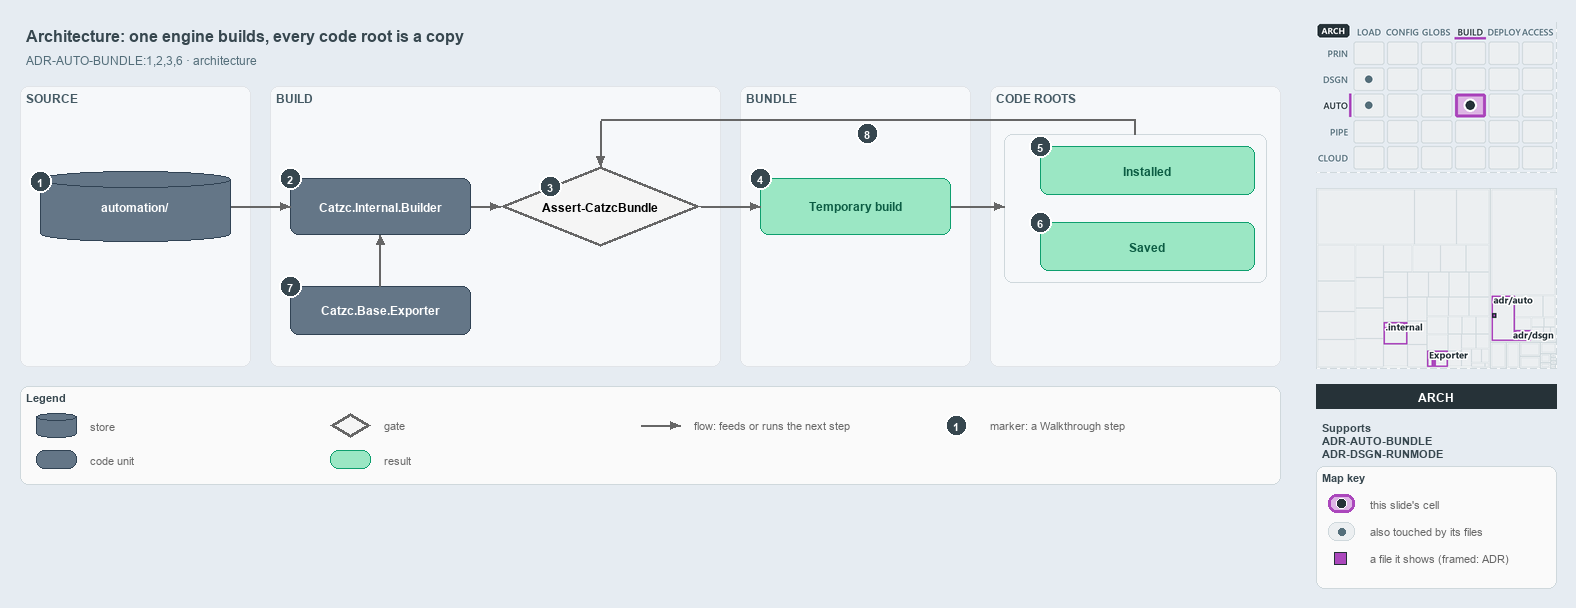

The diagram above was exported from draw.io. Its source (the exported page's mxGraphModel, read from the mxfile embedded in the PNG):
<mxGraphModel dx="1024" dy="768" grid="0" gridSize="10" guides="1" tooltips="1" connect="1" arrows="1" fold="1" page="1" pageScale="1" pageWidth="1572" pageHeight="600" background="#E6ECF2" math="0" shadow="0">
  <root>
    <mxCell id="0" />
    <mxCell id="1" parent="0" />
    <mxCell id="title" value="Architecture: one engine builds, every code root is a copy" style="text;html=1;align=left;verticalAlign=middle;fontSize=16;fontStyle=1;fontColor=#37474F;" vertex="1" parent="1">
      <mxGeometry x="20" y="14" width="1260" height="30" as="geometry" />
    </mxCell>
    <mxCell id="subtitle" value="ADR-AUTO-BUNDLE:1,2,3,6 &amp;#183; architecture" style="text;html=1;align=left;verticalAlign=middle;fontSize=12;fontColor=#546E7A;" vertex="1" parent="1">
      <mxGeometry x="20" y="44" width="1240" height="20" as="geometry" />
    </mxCell>
    <mxCell id="band-source" value="SOURCE" style="rounded=1;html=1;arcSize=3;fillColor=#F6F8FA;strokeColor=#E1E4E8;verticalAlign=top;align=left;spacingLeft=8;fontStyle=1;fontSize=12;fontColor=#455A64;" vertex="1" parent="1">
      <mxGeometry x="20" y="80" width="230" height="280" as="geometry" />
    </mxCell>
    <mxCell id="band-build" value="BUILD" style="rounded=1;html=1;arcSize=3;fillColor=#F6F8FA;strokeColor=#E1E4E8;verticalAlign=top;align=left;spacingLeft=8;fontStyle=1;fontSize=12;fontColor=#455A64;" vertex="1" parent="1">
      <mxGeometry x="270" y="80" width="450" height="280" as="geometry" />
    </mxCell>
    <mxCell id="band-bundle" value="BUNDLE" style="rounded=1;html=1;arcSize=3;fillColor=#F6F8FA;strokeColor=#E1E4E8;verticalAlign=top;align=left;spacingLeft=8;fontStyle=1;fontSize=12;fontColor=#455A64;" vertex="1" parent="1">
      <mxGeometry x="740" y="80" width="230" height="280" as="geometry" />
    </mxCell>
    <mxCell id="band-roots" value="CODE ROOTS" style="rounded=1;html=1;arcSize=3;fillColor=#F6F8FA;strokeColor=#E1E4E8;verticalAlign=top;align=left;spacingLeft=8;fontStyle=1;fontSize=12;fontColor=#455A64;" vertex="1" parent="1">
      <mxGeometry x="990" y="80" width="290" height="280" as="geometry" />
    </mxCell>
    <mxCell id="g-source" value="&lt;b&gt;automation/&lt;/b&gt;" style="shape=cylinder3;boundedLbl=1;backgroundOutline=1;size=8;whiteSpace=wrap;html=1;fillColor=#647687;strokeColor=#314354;fontColor=#FFFFFF;fontSize=12;" vertex="1" parent="1">
      <mxGeometry x="40" y="165" width="190" height="70" as="geometry" />
    </mxCell>
    <mxCell id="g-engine" value="&lt;b&gt;Catzc.Internal.Builder&lt;/b&gt;" style="rounded=1;whiteSpace=wrap;html=1;arcSize=20;fillColor=#647687;strokeColor=#314354;fontColor=#FFFFFF;fontSize=12;" vertex="1" parent="1">
      <mxGeometry x="290" y="172" width="180" height="56" as="geometry" />
    </mxCell>
    <mxCell id="g-guard" value="&lt;b&gt;Assert-CatzcBundle&lt;/b&gt;" style="rhombus;whiteSpace=wrap;html=1;fillColor=#f5f5f5;strokeColor=#666666;strokeWidth=3;fontSize=12;" vertex="1" parent="1">
      <mxGeometry x="500" y="160" width="200" height="80" as="geometry" />
    </mxCell>
    <mxCell id="g-temporary" value="&lt;b&gt;Temporary build&lt;/b&gt;" style="rounded=1;whiteSpace=wrap;html=1;arcSize=20;fillColor=#9BE7C4;strokeColor=#0E9F6E;fontColor=#0B5C43;fontSize=12;" vertex="1" parent="1">
      <mxGeometry x="760" y="172" width="190" height="56" as="geometry" />
    </mxCell>
    <mxCell id="frame-roots" value="" style="rounded=1;html=1;arcSize=6;fillColor=none;strokeColor=#CFD8DC;" vertex="1" parent="1">
      <mxGeometry x="1004" y="128" width="262" height="148" as="geometry" />
    </mxCell>
    <mxCell id="g-installed" value="&lt;b&gt;Installed&lt;/b&gt;" style="rounded=1;whiteSpace=wrap;html=1;arcSize=20;fillColor=#9BE7C4;strokeColor=#0E9F6E;fontColor=#0B5C43;fontSize=12;" vertex="1" parent="1">
      <mxGeometry x="1040" y="140" width="214" height="48" as="geometry" />
    </mxCell>
    <mxCell id="g-saved" value="&lt;b&gt;Saved&lt;/b&gt;" style="rounded=1;whiteSpace=wrap;html=1;arcSize=20;fillColor=#9BE7C4;strokeColor=#0E9F6E;fontColor=#0B5C43;fontSize=12;" vertex="1" parent="1">
      <mxGeometry x="1040" y="216" width="214" height="48" as="geometry" />
    </mxCell>
    <mxCell id="g-exporter" value="&lt;b&gt;Catzc.Base.Exporter&lt;/b&gt;" style="rounded=1;whiteSpace=wrap;html=1;arcSize=20;fillColor=#647687;strokeColor=#314354;fontColor=#FFFFFF;fontSize=12;" vertex="1" parent="1">
      <mxGeometry x="290" y="280" width="180" height="48" as="geometry" />
    </mxCell>
    <mxCell id="p-edge-source-engine-a" value="" style="text;html=1;strokeColor=none;fillColor=none;" vertex="1" parent="1">
      <mxGeometry x="230" y="200" width="1" height="1" as="geometry" />
    </mxCell>
    <mxCell id="p-edge-source-engine-b" value="" style="text;html=1;strokeColor=none;fillColor=none;" vertex="1" parent="1">
      <mxGeometry x="290" y="200" width="1" height="1" as="geometry" />
    </mxCell>
    <mxCell id="edge-source-engine" value="" style="edgeStyle=orthogonalEdgeStyle;rounded=1;html=1;fontSize=10;endArrow=block;strokeColor=#666666;" edge="1" parent="1" source="p-edge-source-engine-a" target="p-edge-source-engine-b">
      <mxGeometry relative="1" as="geometry" />
    </mxCell>
    <mxCell id="p-edge-engine-guard-a" value="" style="text;html=1;strokeColor=none;fillColor=none;" vertex="1" parent="1">
      <mxGeometry x="470" y="200" width="1" height="1" as="geometry" />
    </mxCell>
    <mxCell id="p-edge-engine-guard-b" value="" style="text;html=1;strokeColor=none;fillColor=none;" vertex="1" parent="1">
      <mxGeometry x="500" y="200" width="1" height="1" as="geometry" />
    </mxCell>
    <mxCell id="edge-engine-guard" value="" style="edgeStyle=orthogonalEdgeStyle;rounded=1;html=1;fontSize=10;endArrow=block;strokeColor=#666666;" edge="1" parent="1" source="p-edge-engine-guard-a" target="p-edge-engine-guard-b">
      <mxGeometry relative="1" as="geometry" />
    </mxCell>
    <mxCell id="p-edge-guard-temporary-a" value="" style="text;html=1;strokeColor=none;fillColor=none;" vertex="1" parent="1">
      <mxGeometry x="700" y="200" width="1" height="1" as="geometry" />
    </mxCell>
    <mxCell id="p-edge-guard-temporary-b" value="" style="text;html=1;strokeColor=none;fillColor=none;" vertex="1" parent="1">
      <mxGeometry x="760" y="200" width="1" height="1" as="geometry" />
    </mxCell>
    <mxCell id="edge-guard-temporary" value="" style="edgeStyle=orthogonalEdgeStyle;rounded=1;html=1;fontSize=10;endArrow=block;strokeColor=#666666;" edge="1" parent="1" source="p-edge-guard-temporary-a" target="p-edge-guard-temporary-b">
      <mxGeometry relative="1" as="geometry" />
    </mxCell>
    <mxCell id="p-edge-temporary-roots-a" value="" style="text;html=1;strokeColor=none;fillColor=none;" vertex="1" parent="1">
      <mxGeometry x="950" y="200" width="1" height="1" as="geometry" />
    </mxCell>
    <mxCell id="p-edge-temporary-roots-b" value="" style="text;html=1;strokeColor=none;fillColor=none;" vertex="1" parent="1">
      <mxGeometry x="1004" y="200" width="1" height="1" as="geometry" />
    </mxCell>
    <mxCell id="edge-temporary-roots" value="" style="edgeStyle=orthogonalEdgeStyle;rounded=1;html=1;fontSize=10;endArrow=block;strokeColor=#666666;" edge="1" parent="1" source="p-edge-temporary-roots-a" target="p-edge-temporary-roots-b">
      <mxGeometry relative="1" as="geometry" />
    </mxCell>
    <mxCell id="p-edge-exporter-engine-a" value="" style="text;html=1;strokeColor=none;fillColor=none;" vertex="1" parent="1">
      <mxGeometry x="380" y="280" width="1" height="1" as="geometry" />
    </mxCell>
    <mxCell id="p-edge-exporter-engine-b" value="" style="text;html=1;strokeColor=none;fillColor=none;" vertex="1" parent="1">
      <mxGeometry x="380" y="228" width="1" height="1" as="geometry" />
    </mxCell>
    <mxCell id="edge-exporter-engine" value="" style="edgeStyle=orthogonalEdgeStyle;rounded=1;html=1;fontSize=10;endArrow=block;strokeColor=#666666;" edge="1" parent="1" source="p-edge-exporter-engine-a" target="p-edge-exporter-engine-b">
      <mxGeometry relative="1" as="geometry" />
    </mxCell>
    <mxCell id="p-edge-roots-guard-0" value="" style="text;html=1;strokeColor=none;fillColor=none;" vertex="1" parent="1">
      <mxGeometry x="1135" y="128" width="1" height="1" as="geometry" />
    </mxCell>
    <mxCell id="p-edge-roots-guard-1" value="" style="text;html=1;strokeColor=none;fillColor=none;" vertex="1" parent="1">
      <mxGeometry x="1135" y="114" width="1" height="1" as="geometry" />
    </mxCell>
    <mxCell id="p-edge-roots-guard-2" value="" style="text;html=1;strokeColor=none;fillColor=none;" vertex="1" parent="1">
      <mxGeometry x="600" y="114" width="1" height="1" as="geometry" />
    </mxCell>
    <mxCell id="p-edge-roots-guard-3" value="" style="text;html=1;strokeColor=none;fillColor=none;" vertex="1" parent="1">
      <mxGeometry x="600" y="160" width="1" height="1" as="geometry" />
    </mxCell>
    <mxCell id="edge-roots-guard-seg1" value="" style="edgeStyle=orthogonalEdgeStyle;rounded=1;html=1;fontSize=10;endArrow=none;strokeColor=#666666;" edge="1" parent="1" source="p-edge-roots-guard-0" target="p-edge-roots-guard-1">
      <mxGeometry relative="1" as="geometry" />
    </mxCell>
    <mxCell id="edge-roots-guard-seg2" value="" style="edgeStyle=orthogonalEdgeStyle;rounded=1;html=1;fontSize=10;endArrow=none;strokeColor=#666666;" edge="1" parent="1" source="p-edge-roots-guard-1" target="p-edge-roots-guard-2">
      <mxGeometry relative="1" as="geometry" />
    </mxCell>
    <mxCell id="edge-roots-guard" value="" style="edgeStyle=orthogonalEdgeStyle;rounded=1;html=1;fontSize=10;endArrow=block;strokeColor=#666666;" edge="1" parent="1" source="p-edge-roots-guard-2" target="p-edge-roots-guard-3">
      <mxGeometry relative="1" as="geometry" />
    </mxCell>
    <mxCell id="mark-1" value="1" style="ellipse;html=1;fillColor=#37474F;strokeColor=#FFFFFF;strokeWidth=2;fontColor=#FFFFFF;fontStyle=1;fontSize=11;" vertex="1" parent="1">
      <mxGeometry x="29" y="164" width="22" height="22" as="geometry" />
    </mxCell>
    <mxCell id="mark-2" value="2" style="ellipse;html=1;fillColor=#37474F;strokeColor=#FFFFFF;strokeWidth=2;fontColor=#FFFFFF;fontStyle=1;fontSize=11;" vertex="1" parent="1">
      <mxGeometry x="279" y="161" width="22" height="22" as="geometry" />
    </mxCell>
    <mxCell id="mark-3" value="3" style="ellipse;html=1;fillColor=#37474F;strokeColor=#FFFFFF;strokeWidth=2;fontColor=#FFFFFF;fontStyle=1;fontSize=11;" vertex="1" parent="1">
      <mxGeometry x="539.0" y="169.0" width="22" height="22" as="geometry" />
    </mxCell>
    <mxCell id="mark-4" value="4" style="ellipse;html=1;fillColor=#37474F;strokeColor=#FFFFFF;strokeWidth=2;fontColor=#FFFFFF;fontStyle=1;fontSize=11;" vertex="1" parent="1">
      <mxGeometry x="749" y="161" width="22" height="22" as="geometry" />
    </mxCell>
    <mxCell id="mark-5" value="5" style="ellipse;html=1;fillColor=#37474F;strokeColor=#FFFFFF;strokeWidth=2;fontColor=#FFFFFF;fontStyle=1;fontSize=11;" vertex="1" parent="1">
      <mxGeometry x="1029" y="129" width="22" height="22" as="geometry" />
    </mxCell>
    <mxCell id="mark-6" value="6" style="ellipse;html=1;fillColor=#37474F;strokeColor=#FFFFFF;strokeWidth=2;fontColor=#FFFFFF;fontStyle=1;fontSize=11;" vertex="1" parent="1">
      <mxGeometry x="1029" y="205" width="22" height="22" as="geometry" />
    </mxCell>
    <mxCell id="mark-7" value="7" style="ellipse;html=1;fillColor=#37474F;strokeColor=#FFFFFF;strokeWidth=2;fontColor=#FFFFFF;fontStyle=1;fontSize=11;" vertex="1" parent="1">
      <mxGeometry x="279" y="269" width="22" height="22" as="geometry" />
    </mxCell>
    <mxCell id="mark-8" value="8" style="ellipse;html=1;fillColor=#37474F;strokeColor=#FFFFFF;strokeWidth=2;fontColor=#FFFFFF;fontStyle=1;fontSize=11;" vertex="1" parent="1">
      <mxGeometry x="856" y="116" width="22" height="22" as="geometry" />
    </mxCell>
    <mxCell id="legend" value="&lt;b&gt;Legend&lt;/b&gt;" style="rounded=1;whiteSpace=wrap;html=1;arcSize=6;fillColor=#FAFAFA;strokeColor=#CFD8DC;align=left;verticalAlign=top;spacing=8;fontSize=11;fontColor=#37474F;" vertex="1" parent="1">
      <mxGeometry x="20" y="380" width="1260" height="98" as="geometry" />
    </mxCell>
    <mxCell id="legend-1-1" value="" style="shape=cylinder3;boundedLbl=1;backgroundOutline=1;size=8;whiteSpace=wrap;html=1;fillColor=#647687;strokeColor=#314354;fontColor=#FFFFFF;" vertex="1" parent="1">
      <mxGeometry x="36" y="407" width="40" height="24" as="geometry" />
    </mxCell>
    <mxCell id="legend-1-1-text" value="store" style="text;html=1;align=left;verticalAlign=middle;fontSize=11;fontColor=#666666;" vertex="1" parent="1">
      <mxGeometry x="84" y="409" width="240" height="20" as="geometry" />
    </mxCell>
    <mxCell id="legend-1-2" value="" style="rounded=1;whiteSpace=wrap;html=1;arcSize=20;fillColor=#647687;strokeColor=#314354;fontColor=#FFFFFF;" vertex="1" parent="1">
      <mxGeometry x="36" y="444" width="40" height="18" as="geometry" />
    </mxCell>
    <mxCell id="legend-1-2-text" value="code unit" style="text;html=1;align=left;verticalAlign=middle;fontSize=11;fontColor=#666666;" vertex="1" parent="1">
      <mxGeometry x="84" y="443" width="240" height="20" as="geometry" />
    </mxCell>
    <mxCell id="legend-2-1" value="" style="rhombus;whiteSpace=wrap;html=1;fillColor=#f5f5f5;strokeColor=#666666;strokeWidth=3;" vertex="1" parent="1">
      <mxGeometry x="330" y="407" width="40" height="24" as="geometry" />
    </mxCell>
    <mxCell id="legend-2-1-text" value="gate" style="text;html=1;align=left;verticalAlign=middle;fontSize=11;fontColor=#666666;" vertex="1" parent="1">
      <mxGeometry x="378" y="409" width="240" height="20" as="geometry" />
    </mxCell>
    <mxCell id="legend-2-2" value="" style="rounded=1;whiteSpace=wrap;html=1;arcSize=20;fillColor=#9BE7C4;strokeColor=#0E9F6E;fontColor=#0B5C43;" vertex="1" parent="1">
      <mxGeometry x="330" y="444" width="40" height="18" as="geometry" />
    </mxCell>
    <mxCell id="legend-2-2-text" value="result" style="text;html=1;align=left;verticalAlign=middle;fontSize=11;fontColor=#666666;" vertex="1" parent="1">
      <mxGeometry x="378" y="443" width="240" height="20" as="geometry" />
    </mxCell>
    <mxCell id="legend-3-1-a" value="" style="text;html=1;strokeColor=none;fillColor=none;" vertex="1" parent="1">
      <mxGeometry x="640" y="419" width="1" height="1" as="geometry" />
    </mxCell>
    <mxCell id="legend-3-1-b" value="" style="text;html=1;strokeColor=none;fillColor=none;" vertex="1" parent="1">
      <mxGeometry x="680" y="419" width="1" height="1" as="geometry" />
    </mxCell>
    <mxCell id="legend-3-1" value="" style="edgeStyle=orthogonalEdgeStyle;rounded=1;html=1;fontSize=10;endArrow=block;strokeColor=#666666;" edge="1" parent="1" source="legend-3-1-a" target="legend-3-1-b">
      <mxGeometry relative="1" as="geometry" />
    </mxCell>
    <mxCell id="legend-3-1-text" value="flow: feeds or runs the next step" style="text;html=1;align=left;verticalAlign=middle;fontSize=11;fontColor=#666666;" vertex="1" parent="1">
      <mxGeometry x="688" y="409" width="240" height="20" as="geometry" />
    </mxCell>
    <mxCell id="legend-4-1" value="1" style="ellipse;html=1;fillColor=#37474F;strokeColor=#FFFFFF;strokeWidth=2;fontColor=#FFFFFF;fontStyle=1;fontSize=11;" vertex="1" parent="1">
      <mxGeometry x="945" y="408" width="22" height="22" as="geometry" />
    </mxCell>
    <mxCell id="legend-4-1-text" value="marker: a Walkthrough step" style="text;html=1;align=left;verticalAlign=middle;fontSize=11;fontColor=#666666;" vertex="1" parent="1">
      <mxGeometry x="984" y="409" width="240" height="20" as="geometry" />
    </mxCell>
    <mxCell id="minimap-stack" value="" style="shape=image;html=1;imageAspect=0;aspect=fixed;verticalLabelPosition=bottom;strokeColor=#CFD8DC;dashed=1;fillColor=#FAFAFA;image=data:image/png,(base64 omitted: 15556 chars);" vertex="1" parent="1">
      <mxGeometry x="1316" y="16" width="240" height="150" as="geometry" />
    </mxCell>
    <mxCell id="minimap-tree" value="" style="shape=image;html=1;imageAspect=0;aspect=fixed;verticalLabelPosition=bottom;strokeColor=#CFD8DC;dashed=1;fillColor=#FAFAFA;image=data:image/png,(base64 omitted: 13724 chars);" vertex="1" parent="1">
      <mxGeometry x="1316" y="182" width="240" height="180" as="geometry" />
    </mxCell>
    <mxCell id="lens-badge" value="ARCH" style="rounded=0;whiteSpace=wrap;html=1;align=center;verticalAlign=middle;fontSize=12;fontStyle=1;fontColor=#FFFFFF;fillColor=#263238;strokeColor=none;" vertex="1" parent="1">
      <mxGeometry x="1316" y="378" width="240" height="24" as="geometry" />
    </mxCell>
    <mxCell id="supports" value="&lt;b&gt;Supports&lt;/b&gt;&lt;br&gt;ADR-AUTO-BUNDLE&lt;br&gt;ADR-DSGN-RUNMODE" style="text;html=1;whiteSpace=wrap;align=left;verticalAlign=top;fontSize=11;fontColor=#37474F;" vertex="1" parent="1">
      <mxGeometry x="1316" y="410" width="240" height="44" as="geometry" />
    </mxCell>
    <mxCell id="mapkey" value="&lt;b&gt;Map key&lt;/b&gt;" style="rounded=1;whiteSpace=wrap;html=1;arcSize=6;fillColor=#FAFAFA;strokeColor=#CFD8DC;align=left;verticalAlign=top;spacing=8;fontSize=11;fontColor=#37474F;" vertex="1" parent="1">
      <mxGeometry x="1316" y="460" width="240" height="122" as="geometry" />
    </mxCell>
    <mxCell id="mapkey-here" value="" style="rounded=1;arcSize=20;html=1;fillColor=#DDB5E5;strokeColor=#AB47BC;strokeWidth=3;" vertex="1" parent="1">
      <mxGeometry x="1328" y="488" width="26" height="18" as="geometry" />
    </mxCell>
    <mxCell id="mapkey-here-dot" value="" style="ellipse;html=1;fillColor=#263238;strokeColor=#FFFFFF;strokeWidth=1.5;" vertex="1" parent="1">
      <mxGeometry x="1336" y="492" width="10" height="10" as="geometry" />
    </mxCell>
    <mxCell id="mapkey-here-text" value="this slide's cell" style="text;html=1;align=left;verticalAlign=middle;fontSize=11;fontColor=#666666;" vertex="1" parent="1">
      <mxGeometry x="1364" y="487" width="180" height="20" as="geometry" />
    </mxCell>
    <mxCell id="mapkey-touched" value="" style="rounded=1;arcSize=20;html=1;fillColor=#ECEFF1;strokeColor=#CFD8DC;" vertex="1" parent="1">
      <mxGeometry x="1328" y="516" width="26" height="18" as="geometry" />
    </mxCell>
    <mxCell id="mapkey-touched-dot" value="" style="ellipse;html=1;fillColor=#546E7A;strokeColor=none;" vertex="1" parent="1">
      <mxGeometry x="1338" y="522" width="7" height="7" as="geometry" />
    </mxCell>
    <mxCell id="mapkey-touched-text" value="also touched by its files" style="text;html=1;align=left;verticalAlign=middle;fontSize=11;fontColor=#666666;" vertex="1" parent="1">
      <mxGeometry x="1364" y="515" width="180" height="20" as="geometry" />
    </mxCell>
    <mxCell id="mapkey-file" value="" style="rounded=0;html=1;fillColor=#AB47BC;strokeColor=#263238;strokeWidth=1.5;" vertex="1" parent="1">
      <mxGeometry x="1334" y="546" width="12" height="12" as="geometry" />
    </mxCell>
    <mxCell id="mapkey-file-text" value="a file it shows (framed: ADR)" style="text;html=1;align=left;verticalAlign=middle;fontSize=11;fontColor=#666666;" vertex="1" parent="1">
      <mxGeometry x="1364" y="542" width="180" height="20" as="geometry" />
    </mxCell>
  </root>
</mxGraphModel>